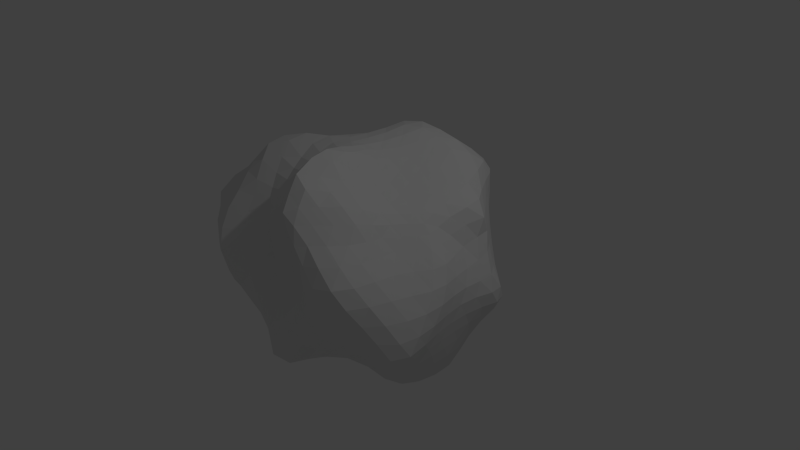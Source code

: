 # Source: asteroid_2.blend  (saved by Blender 2.69.0; exported with 4.5.12 LTS)
import bpy
from mathutils import Matrix  # noqa: F401  (used for matrix-valued properties, if any)

bpy.ops.wm.read_factory_settings(use_empty=True)
scene = bpy.context.scene
scene.name = 'Scene'

# ---- collections
col_collection_1 = bpy.data.collections.new('Collection 1'); scene.collection.children.link(col_collection_1)

# ---- world
world_world = bpy.data.worlds.new('World'); scene.world = world_world
world_world.color = (0.05088, 0.05088, 0.05088)
world_world.use_sun_shadow = False
world_world.sun_shadow_jitter_overblur = 0.0
world_world.cycles.sampling_method = 'MANUAL'
world_world.cycles.sample_map_resolution = 256

# ---- cameras
cam_camera = bpy.data.cameras.new('Camera')
cam_camera.clip_end = 100.0
cam_camera.lens = 35.0
cam_camera.sensor_width = 32.0
cam_camera.sensor_height = 18.0
cam_camera.ortho_scale = 7.314
cam_camera.dof.focus_distance = 0.0
cam_camera.dof.aperture_fstop = 128.0

# ---- lights
light_lamp = bpy.data.lights.new('Lamp', 'POINT')
light_lamp.transmission_factor = 0.0
light_lamp.cutoff_distance = 30.0
light_lamp.energy = 100.0
light_lamp.shadow_buffer_clip_start = 1.001
light_lamp.shadow_soft_size = 0.1
light_lamp.shadow_maximum_resolution = 0.006
light_lamp.use_absolute_resolution = True
light_lamp.cycles.use_multiple_importance_sampling = False

# ---- meshes
me_icosphere = bpy.data.meshes.new('Icosphere')
me_icosphere.from_pydata([(-0.01381, 0.05905, -1.668), (1.293, -0.9107, -0.739), (-0.4901, -1.371, -0.5068), (-1.392, -0.03978, -0.6824), (-0.4271, 1.176, -0.6651), (1.225, 0.8543, -0.7084), (0.4628, -1.562, 0.8721), (-1.387, -1.023, 0.8528), (-1.158, 0.8717, 0.718), (0.5206, 1.614, 0.8687), (1.081, -0.05475, 0.6898), (-0.05212, -0.04684, 1.436), (-0.4533, -1.25, -0.6408), (-0.4064, -1.106, -0.8223), (-0.352, -0.9665, -1.073), (-0.3057, -0.8108, -1.299), (-0.263, -0.595, -1.385), (-0.1859, -0.3577, -1.441), (-0.09397, -0.1321, -1.534), (0.1456, -0.05778, -1.605), (0.3168, -0.1937, -1.519), (0.5063, -0.345, -1.457), (0.693, -0.4749, -1.35), (0.8687, -0.5868, -1.211), (1.018, -0.6915, -1.035), (1.169, -0.8082, -0.8718), (1.071, -0.9547, -0.7166), (0.7797, -1.005, -0.6792), (0.5185, -1.131, -0.6917), (0.3219, -1.336, -0.7716), (0.1642, -1.533, -0.8547), (-0.07758, -1.495, -0.719), (-0.3149, -1.417, -0.5823), (1.262, 0.6801, -0.7434), (1.281, 0.4514, -0.769), (1.297, 0.2083, -0.7865), (1.31, -0.0284, -0.7937), (1.321, -0.2582, -0.7914), (1.335, -0.501, -0.7856), (1.347, -0.7406, -0.781), (0.1675, 0.1755, -1.774), (0.3773, 0.3088, -1.798), (0.5916, 0.4373, -1.734), (0.7814, 0.5421, -1.577), (0.917, 0.6166, -1.339), (1.018, 0.6852, -1.084), (1.123, 0.7726, -0.871), (-1.394, -0.01531, -0.9199), (-1.325, -0.005995, -1.158), (-1.173, -0.007389, -1.335), (-0.9455, -0.0003805, -1.462), (-0.6834, 0.01318, -1.527), (-0.4513, 0.04098, -1.577), (-0.2283, 0.05709, -1.623), (-0.6177, -1.256, -0.5396), (-0.7745, -1.134, -0.6189), (-0.977, -1.003, -0.7336), (-1.229, -0.8728, -0.8528), (-1.412, -0.6913, -0.9125), (-1.462, -0.4613, -0.8506), (-1.427, -0.237, -0.7547), (-0.3798, 1.127, -0.8418), (-0.3334, 1.065, -1.034), (-0.2939, 0.9944, -1.272), (-0.2556, 0.8774, -1.514), (-0.2128, 0.7045, -1.701), (-0.1493, 0.4831, -1.778), (-0.07617, 0.2568, -1.754), (-1.405, 0.1778, -0.7753), (-1.44, 0.4122, -0.8728), (-1.388, 0.6095, -0.9201), (-1.179, 0.8171, -0.9088), (-1.036, 1.084, -0.928), (-0.906, 1.249, -0.8936), (-0.6691, 1.21, -0.7662), (-0.1968, 1.152, -0.6977), (-0.01189, 1.144, -0.7339), (0.1713, 1.14, -0.7472), (0.3969, 1.122, -0.7412), (0.6396, 1.079, -0.7459), (0.8752, 1.023, -0.7562), (1.082, 0.9462, -0.7462), (1.19, -0.1476, 0.5724), (1.33, -0.2552, 0.4073), (1.446, -0.3871, 0.2195), (1.516, -0.5409, 0.01337), (1.546, -0.6915, -0.21), (1.53, -0.8178, -0.4305), (1.425, -0.8866, -0.612), (1.355, 0.8212, -0.5709), (1.466, 0.7476, -0.3963), (1.489, 0.615, -0.1944), (1.434, 0.4492, 0.01294), (1.354, 0.2869, 0.2142), (1.283, 0.1431, 0.4098), (1.19, 0.02595, 0.5746), (0.4023, -1.482, 0.7028), (0.3378, -1.372, 0.5326), (0.2178, -1.301, 0.3301), (0.05177, -1.308, 0.1113), (-0.1318, -1.431, -0.1017), (-0.3086, -1.56, -0.2954), (-0.4236, -1.502, -0.4175), (1.264, -1.032, -0.5941), (1.182, -1.144, -0.4029), (1.088, -1.268, -0.1881), (1.017, -1.422, 0.0404), (0.9484, -1.57, 0.2732), (0.8049, -1.604, 0.4865), (0.6185, -1.574, 0.6815), (-1.668, -1.021, 0.7345), (-1.927, -0.9893, 0.576), (-1.937, -0.8414, 0.3062), (-2.024, -0.7022, 0.01394), (-1.92, -0.5202, -0.2203), (-1.632, -0.3485, -0.3567), (-1.443, -0.1865, -0.5063), (-0.6022, -1.413, -0.3949), (-0.7323, -1.469, -0.2674), (-0.8813, -1.544, -0.1194), (-1.018, -1.533, 0.0699), (-1.196, -1.517, 0.2883), (-1.335, -1.427, 0.5127), (-1.358, -1.208, 0.6841), (-1.185, 1.034, 0.6126), (-1.154, 1.178, 0.4473), (-1.067, 1.283, 0.2307), (-0.9868, 1.375, -0.008971), (-0.9303, 1.455, -0.236), (-0.7854, 1.369, -0.403), (-0.6171, 1.261, -0.5437), (-1.381, 0.06527, -0.5056), (-1.402, 0.1841, -0.3365), (-1.431, 0.311, -0.1677), (-1.441, 0.4363, 0.009117), (-1.389, 0.5522, 0.1895), (-1.319, 0.6678, 0.3774), (-1.241, 0.7811, 0.5616), (0.6063, 1.526, 0.6773), (0.7126, 1.399, 0.4469), (0.8345, 1.297, 0.2376), (0.9511, 1.214, 0.04711), (1.083, 1.136, -0.1724), (1.204, 1.08, -0.3999), (1.243, 0.985, -0.5778), (-0.3111, 1.217, -0.507), (-0.19, 1.296, -0.3488), (-0.07074, 1.388, -0.1766), (0.04636, 1.473, 0.02278), (0.1699, 1.547, 0.2471), (0.2986, 1.615, 0.4769), (0.4226, 1.649, 0.6949), (1.009, -0.1924, 0.7117), (0.9178, -0.3902, 0.734), (0.8704, -0.628, 0.7758), (0.8863, -0.8703, 0.8204), (0.8569, -1.109, 0.8551), (0.7474, -1.325, 0.883), (0.6073, -1.484, 0.8916), (0.2877, -1.505, 0.9512), (0.1148, -1.329, 0.9973), (-0.1014, -1.191, 1.008), (-0.3357, -1.12, 0.9741), (-0.5876, -1.108, 0.929), (-0.8645, -1.164, 0.9113), (-1.163, -1.184, 0.9059), (-1.541, -0.8519, 0.9372), (-1.618, -0.6245, 0.9808), (-1.603, -0.3517, 0.9739), (-1.473, -0.08959, 0.8964), (-1.301, 0.1442, 0.7954), (-1.195, 0.3848, 0.7333), (-1.156, 0.6373, 0.7101), (-1.085, 1.062, 0.8152), (-0.9559, 1.259, 0.9114), (-0.7496, 1.388, 0.9623), (-0.4776, 1.431, 0.9533), (-0.1821, 1.455, 0.9182), (0.09868, 1.51, 0.8914), (0.341, 1.595, 0.8886), (0.6531, 1.462, 0.8982), (0.7865, 1.226, 0.8955), (0.9281, 0.9926, 0.8821), (1.073, 0.7905, 0.8764), (1.087, 0.5592, 0.8474), (1.052, 0.3068, 0.7911), (1.055, 0.09695, 0.7331), (-0.005073, -0.2319, 1.474), (0.06133, -0.4613, 1.557), (0.1288, -0.6954, 1.536), (0.2058, -0.9554, 1.435), (0.3105, -1.245, 1.403), (0.359, -1.39, 1.24), (0.4118, -1.508, 1.072), (0.9684, -0.04422, 0.8014), (0.8446, -0.03955, 0.8897), (0.7005, -0.03583, 0.9506), (0.5406, -0.03242, 1.023), (0.3724, -0.02963, 1.123), (0.2084, -0.03069, 1.245), (0.06179, -0.03778, 1.363), (-0.1377, -0.1706, 1.494), (-0.2523, -0.3195, 1.494), (-0.4079, -0.463, 1.422), (-0.6303, -0.5794, 1.326), (-0.8889, -0.6904, 1.29), (-1.117, -0.8269, 1.225), (-1.28, -0.9483, 1.056), (-0.1548, 0.06485, 1.449), (-0.2996, 0.2066, 1.453), (-0.468, 0.3554, 1.434), (-0.6351, 0.4941, 1.359), (-0.7803, 0.6089, 1.21), (-0.9103, 0.7029, 1.024), (-1.044, 0.7951, 0.8557), (-0.01937, 0.1471, 1.388), (0.03694, 0.3945, 1.369), (0.1137, 0.668, 1.387), (0.2123, 0.9423, 1.408), (0.3286, 1.173, 1.344), (0.4219, 1.35, 1.196), (0.4895, 1.511, 1.033), (-0.2574, -1.281, -0.7446), (-0.1949, -1.129, -0.9674), (-0.01607, -1.339, -0.9135), (-0.1451, -0.9656, -1.178), (0.0151, -1.119, -1.053), (0.1729, -1.257, -0.9259), (-0.1023, -0.7432, -1.263), (0.05527, -0.8774, -1.138), (0.2105, -0.9893, -0.9994), (0.363, -1.072, -0.8452), (-0.03018, -0.4957, -1.33), (0.1321, -0.6274, -1.216), (0.2954, -0.7444, -1.103), (0.4539, -0.8405, -0.9658), (0.6083, -0.9227, -0.8164), (0.06076, -0.262, -1.434), (0.2285, -0.3988, -1.339), (0.4037, -0.5313, -1.255), (0.5768, -0.6446, -1.143), (0.7358, -0.7446, -0.9975), (0.8923, -0.8452, -0.8448), (1.169, 0.5747, -0.9502), (1.204, 0.3476, -0.9958), (1.081, 0.4912, -1.19), (1.227, 0.1055, -1.012), (1.118, 0.2571, -1.236), (0.9744, 0.411, -1.438), (1.238, -0.1381, -1.007), (1.129, -0.006888, -1.234), (0.9845, 0.147, -1.448), (0.8079, 0.3022, -1.628), (1.241, -0.3794, -0.9939), (1.124, -0.2671, -1.21), (0.9731, -0.1412, -1.414), (0.7892, 0.01353, -1.587), (0.5917, 0.1711, -1.718), (1.235, -0.6182, -0.9657), (1.096, -0.5004, -1.156), (0.9407, -0.3907, -1.341), (0.758, -0.2638, -1.501), (0.5605, -0.1086, -1.621), (0.3612, 0.04619, -1.703), (-1.365, -0.2325, -1.002), (-1.295, -0.2382, -1.279), (-1.348, -0.4704, -1.095), (-1.098, -0.2405, -1.461), (-1.186, -0.481, -1.319), (-1.219, -0.693, -1.079), (-0.8434, -0.2328, -1.571), (-0.9576, -0.479, -1.491), (-0.9916, -0.6846, -1.224), (-0.9966, -0.8617, -0.9591), (-0.5717, -0.2023, -1.57), (-0.6835, -0.4593, -1.57), (-0.7517, -0.6733, -1.373), (-0.7762, -0.838, -1.06), (-0.7815, -0.9893, -0.8117), (-0.3248, -0.1637, -1.538), (-0.4207, -0.4133, -1.501), (-0.4885, -0.6474, -1.447), (-0.5336, -0.8228, -1.193), (-0.5681, -0.9653, -0.9031), (-0.5984, -1.119, -0.6951), (-0.6174, 1.121, -0.9424), (-0.5416, 0.9845, -1.111), (-0.8199, 1.048, -1.02), (-0.4828, 0.8394, -1.32), (-0.7337, 0.8493, -1.168), (-0.9441, 0.8456, -1.028), (-0.4341, 0.6743, -1.532), (-0.644, 0.6415, -1.303), (-0.8688, 0.6317, -1.153), (-1.112, 0.6075, -1.022), (-0.3821, 0.4847, -1.671), (-0.5768, 0.4518, -1.454), (-0.8082, 0.4291, -1.288), (-1.039, 0.405, -1.146), (-1.296, 0.4084, -1.037), (-0.3057, 0.2671, -1.665), (-0.5181, 0.2521, -1.544), (-0.7452, 0.226, -1.416), (-1.003, 0.2102, -1.31), (-1.211, 0.2019, -1.164), (-1.391, 0.2103, -1.018), (0.9431, 0.8514, -0.9235), (0.821, 0.7677, -1.151), (0.7144, 0.897, -0.9232), (0.7013, 0.7212, -1.425), (0.5833, 0.8458, -1.188), (0.4623, 0.9436, -0.9183), (0.528, 0.6521, -1.638), (0.435, 0.8386, -1.48), (0.3185, 0.9735, -1.24), (0.2176, 1.05, -0.9676), (0.3277, 0.5523, -1.779), (0.2433, 0.7732, -1.667), (0.1478, 0.9737, -1.514), (0.05658, 1.078, -1.246), (0.006622, 1.104, -0.9744), (0.1166, 0.4102, -1.822), (0.04545, 0.6564, -1.785), (-0.02945, 0.8901, -1.676), (-0.09371, 1.035, -1.445), (-0.1342, 1.075, -1.147), (-0.1644, 1.113, -0.9079), (1.352, -0.06458, 0.4137), (1.46, -0.1645, 0.2253), (1.407, 0.05505, 0.2223), (1.522, -0.2912, 0.02873), (1.477, -0.04734, 0.03585), (1.439, 0.1987, 0.02839), (1.534, -0.4335, -0.1869), (1.487, -0.171, -0.1681), (1.456, 0.08479, -0.1598), (1.46, 0.35, -0.1679), (1.505, -0.5585, -0.403), (1.456, -0.2952, -0.3842), (1.429, -0.04207, -0.3709), (1.423, 0.2145, -0.3633), (1.442, 0.4857, -0.3706), (1.437, -0.6543, -0.6006), (1.403, -0.3997, -0.5898), (1.38, -0.1565, -0.5857), (1.368, 0.08265, -0.5774), (1.365, 0.3349, -0.5694), (1.371, 0.5927, -0.5679), (0.5624, -1.567, 0.5), (0.4734, -1.486, 0.3151), (0.7076, -1.608, 0.2798), (0.3413, -1.454, 0.08967), (0.5682, -1.557, 0.05928), (0.7853, -1.533, 0.04512), (0.1707, -1.544, -0.1697), (0.4234, -1.606, -0.2056), (0.6013, -1.495, -0.1916), (0.8305, -1.375, -0.1803), (-0.02117, -1.631, -0.3898), (0.27, -1.741, -0.4969), (0.4457, -1.543, -0.4478), (0.6387, -1.345, -0.3906), (0.8981, -1.223, -0.3775), (-0.1922, -1.566, -0.5076), (0.08828, -1.707, -0.6785), (0.3145, -1.612, -0.6967), (0.4716, -1.355, -0.5925), (0.6998, -1.176, -0.5409), (0.9841, -1.088, -0.5524), (-1.637, -1.186, 0.5344), (-1.78, -1.072, 0.2971), (-1.472, -1.312, 0.2849), (-1.913, -0.9666, 0.01711), (-1.593, -1.147, 0.02061), (-1.255, -1.359, 0.05328), (-2.004, -0.8246, -0.2712), (-1.837, -1.089, -0.2803), (-1.407, -1.222, -0.2102), (-1.082, -1.39, -0.1391), (-1.778, -0.6036, -0.4544), (-1.797, -0.8886, -0.5425), (-1.512, -1.069, -0.4934), (-1.137, -1.185, -0.3649), (-0.8827, -1.354, -0.3035), (-1.577, -0.4207, -0.6071), (-1.661, -0.6799, -0.7254), (-1.513, -0.8991, -0.736), (-1.182, -1.006, -0.6109), (-0.9132, -1.155, -0.5124), (-0.7371, -1.297, -0.4358), (-1.243, 0.9193, 0.4056), (-1.188, 1.037, 0.2115), (-1.29, 0.7863, 0.192), (-1.119, 1.151, -0.02139), (-1.247, 0.9044, -0.02634), (-1.36, 0.6758, -0.0183), (-1.088, 1.311, -0.2639), (-1.224, 1.05, -0.2684), (-1.381, 0.8156, -0.2641), (-1.434, 0.5791, -0.2219), (-0.9824, 1.345, -0.4679), (-1.137, 1.158, -0.4962), (-1.292, 0.9068, -0.4948), (-1.425, 0.6862, -0.4808), (-1.427, 0.4542, -0.4123), (-0.8519, 1.298, -0.6395), (-1.038, 1.248, -0.7188), (-1.142, 0.975, -0.6989), (-1.332, 0.7441, -0.7034), (-1.465, 0.5642, -0.6934), (-1.399, 0.3162, -0.5878), (0.5198, 1.559, 0.4731), (0.6471, 1.472, 0.2467), (0.4066, 1.56, 0.2568), (0.7697, 1.388, 0.02646), (0.5433, 1.52, 0.02006), (0.2759, 1.534, 0.02701), (0.881, 1.323, -0.1856), (0.6763, 1.474, -0.2157), (0.4048, 1.515, -0.2141), (0.1481, 1.452, -0.1871), (0.9913, 1.231, -0.4063), (0.7772, 1.409, -0.4288), (0.5193, 1.443, -0.4255), (0.2519, 1.394, -0.396), (0.03248, 1.325, -0.3666), (1.054, 1.1, -0.593), (0.8363, 1.222, -0.6068), (0.5921, 1.304, -0.603), (0.3352, 1.283, -0.5788), (0.1105, 1.244, -0.5574), (-0.08169, 1.217, -0.5315), (0.822, -1.515, 0.7096), (1.031, -1.521, 0.5096), (0.9718, -1.334, 0.704), (1.148, -1.422, 0.2751), (1.141, -1.289, 0.4995), (1.017, -1.069, 0.6733), (1.227, -1.271, 0.03013), (1.255, -1.177, 0.262), (1.16, -0.9972, 0.4717), (0.9921, -0.7961, 0.6378), (1.329, -1.142, -0.2122), (1.371, -1.051, 0.01504), (1.308, -0.8952, 0.2415), (1.159, -0.7119, 0.4408), (1.005, -0.5429, 0.6028), (1.429, -1.034, -0.4382), (1.49, -0.9422, -0.2249), (1.463, -0.7956, 0.007917), (1.365, -0.626, 0.2234), (1.229, -0.4642, 0.4172), (1.093, -0.3229, 0.5825), (-1.123, -1.378, 0.7401), (-1.064, -1.533, 0.5397), (-0.8313, -1.289, 0.756), (-0.9732, -1.642, 0.3108), (-0.7888, -1.418, 0.5598), (-0.5508, -1.173, 0.7728), (-0.8371, -1.636, 0.07506), (-0.7037, -1.49, 0.3218), (-0.4878, -1.223, 0.5572), (-0.2782, -1.147, 0.7966), (-0.692, -1.58, -0.1167), (-0.5766, -1.508, 0.08904), (-0.3824, -1.264, 0.3241), (-0.1934, -1.162, 0.5549), (-0.01277, -1.199, 0.7955), (-0.5537, -1.539, -0.2772), (-0.4465, -1.534, -0.1089), (-0.2624, -1.326, 0.1161), (-0.07274, -1.207, 0.3296), (0.1016, -1.221, 0.5512), (0.2212, -1.33, 0.7677), (-1.272, 0.525, 0.5542), (-1.38, 0.411, 0.3849), (-1.338, 0.2641, 0.5841), (-1.467, 0.286, 0.2086), (-1.479, 0.139, 0.4177), (-1.479, 0.01317, 0.6523), (-1.505, 0.1591, 0.03297), (-1.586, 0.01167, 0.2315), (-1.631, -0.1214, 0.473), (-1.658, -0.2369, 0.7382), (-1.493, 0.03155, -0.1438), (-1.644, -0.1163, 0.03311), (-1.769, -0.2549, 0.2609), (-1.866, -0.4072, 0.5635), (-1.807, -0.5317, 0.8009), (-1.465, -0.08604, -0.3189), (-1.68, -0.2437, -0.1632), (-1.904, -0.3943, 0.01486), (-1.935, -0.5592, 0.2972), (-1.993, -0.7268, 0.6033), (-1.816, -0.8128, 0.7977), (0.2054, 1.617, 0.6921), (0.06749, 1.589, 0.4708), (-0.05461, 1.535, 0.6884), (-0.06822, 1.522, 0.2378), (-0.2064, 1.53, 0.4696), (-0.3514, 1.496, 0.7124), (-0.1992, 1.452, 0.01133), (-0.354, 1.495, 0.2414), (-0.5127, 1.514, 0.4919), (-0.6569, 1.498, 0.7474), (-0.3362, 1.372, -0.1882), (-0.4944, 1.435, 0.01541), (-0.6589, 1.501, 0.2563), (-0.8075, 1.513, 0.5134), (-0.9224, 1.448, 0.7502), (-0.4867, 1.3, -0.3654), (-0.6458, 1.384, -0.1989), (-0.783, 1.448, 0.01139), (-0.9125, 1.465, 0.2542), (-1.026, 1.402, 0.4969), (-1.09, 1.267, 0.6914), (1.13, 0.2317, 0.6016), (1.216, 0.3703, 0.4302), (1.148, 0.4789, 0.6604), (1.331, 0.5211, 0.2269), (1.22, 0.6128, 0.4722), (1.212, 0.7335, 0.6944), (1.416, 0.6745, 0.00372), (1.291, 0.7275, 0.2535), (1.198, 0.8157, 0.4809), (1.081, 0.8984, 0.6688), (1.445, 0.8264, -0.2188), (1.298, 0.8412, 0.02088), (1.164, 0.9014, 0.2609), (1.042, 0.9937, 0.4569), (0.9131, 1.101, 0.6654), (1.386, 0.941, -0.4161), (1.282, 0.9681, -0.2), (1.131, 1.014, 0.04424), (0.9964, 1.104, 0.2539), (0.8784, 1.208, 0.4471), (0.7521, 1.315, 0.6649), (0.131, -0.2496, 1.36), (0.2085, -0.4769, 1.347), (0.2872, -0.2558, 1.207), (0.3126, -0.7113, 1.321), (0.3832, -0.4921, 1.187), (0.4541, -0.2586, 1.08), (0.4281, -0.9913, 1.327), (0.5202, -0.7437, 1.234), (0.5525, -0.4961, 1.075), (0.6139, -0.2522, 0.9836), (0.4834, -1.203, 1.227), (0.6088, -0.9764, 1.2), (0.68, -0.7345, 1.107), (0.6941, -0.4755, 0.9667), (0.7556, -0.2368, 0.9057), (0.538, -1.349, 1.066), (0.667, -1.156, 1.049), (0.7827, -0.9351, 1.024), (0.7867, -0.693, 0.9382), (0.8052, -0.44, 0.8575), (0.8792, -0.2165, 0.8219), (-0.08119, -0.408, 1.568), (-0.1793, -0.5671, 1.497), (-0.02673, -0.6542, 1.621), (-0.3289, -0.6838, 1.388), (-0.126, -0.7987, 1.488), (0.01085, -0.9065, 1.595), (-0.5509, -0.7611, 1.258), (-0.2602, -0.8846, 1.353), (-0.08329, -1.023, 1.453), (0.08403, -1.188, 1.501), (-0.7736, -0.8644, 1.162), (-0.4572, -0.9392, 1.191), (-0.201, -1.051, 1.281), (-0.02401, -1.206, 1.346), (0.1652, -1.369, 1.337), (-0.9827, -1.023, 1.061), (-0.6623, -1.016, 1.047), (-0.3881, -1.057, 1.099), (-0.1508, -1.15, 1.168), (0.04472, -1.308, 1.184), (0.2334, -1.515, 1.178), (-0.2966, -0.06062, 1.473), (-0.4865, 0.07258, 1.453), (-0.4708, -0.2015, 1.459), (-0.676, 0.2099, 1.399), (-0.7136, -0.06698, 1.447), (-0.6983, -0.3448, 1.422), (-0.8282, 0.3339, 1.265), (-0.9108, 0.06746, 1.357), (-0.9956, -0.2085, 1.447), (-0.9975, -0.4901, 1.421), (-0.9429, 0.4373, 1.068), (-1.031, 0.1837, 1.153), (-1.162, -0.0705, 1.277), (-1.27, -0.36, 1.383), (-1.243, -0.6284, 1.354), (-1.048, 0.5311, 0.8743), (-1.118, 0.2837, 0.9285), (-1.246, 0.04384, 1.024), (-1.415, -0.2097, 1.154), (-1.446, -0.4913, 1.183), (-1.394, -0.7434, 1.143), (-0.1306, 0.3185, 1.427), (-0.08109, 0.5991, 1.443), (-0.2737, 0.4909, 1.455), (-0.01435, 0.8921, 1.488), (-0.2358, 0.7954, 1.495), (-0.4422, 0.6542, 1.439), (0.07062, 1.13, 1.424), (-0.188, 1.068, 1.482), (-0.4254, 0.9595, 1.458), (-0.6162, 0.7923, 1.347), (0.1711, 1.311, 1.264), (-0.1053, 1.257, 1.321), (-0.3789, 1.192, 1.351), (-0.6117, 1.079, 1.309), (-0.7788, 0.8997, 1.179), (0.2617, 1.454, 1.069), (-0.005091, 1.396, 1.108), (-0.2922, 1.349, 1.148), (-0.5658, 1.292, 1.163), (-0.7871, 1.177, 1.112), (-0.9391, 0.9936, 0.9934), (0.1298, 0.1854, 1.299), (0.2957, 0.1991, 1.191), (0.213, 0.432, 1.28), (0.4704, 0.1941, 1.089), (0.3987, 0.4358, 1.178), (0.3162, 0.6928, 1.291), (0.6423, 0.1765, 1.006), (0.5831, 0.4121, 1.081), (0.5224, 0.6768, 1.183), (0.4496, 0.9587, 1.305), (0.8036, 0.1528, 0.9413), (0.7588, 0.3751, 0.996), (0.7078, 0.6244, 1.063), (0.6488, 0.9014, 1.149), (0.5603, 1.167, 1.223), (0.9482, 0.1277, 0.867), (0.9246, 0.3411, 0.9134), (0.9051, 0.5837, 0.9627), (0.8471, 0.8339, 1.011), (0.7617, 1.104, 1.073), (0.6372, 1.346, 1.088)], [], [(0, 19, 18), (1, 25, 39), (0, 18, 53), (0, 53, 67), (0, 67, 40), (1, 39, 88), (2, 32, 102), (3, 60, 116), (4, 74, 130), (5, 81, 144), (1, 88, 103), (2, 102, 117), (3, 116, 131), (4, 130, 145), (5, 144, 89), (6, 158, 193), (7, 165, 207), (8, 172, 214), (9, 179, 221), (10, 186, 194), (12, 32, 2), (13, 222, 12), (14, 223, 13), (15, 225, 14), (16, 228, 15), (17, 232, 16), (18, 237, 17), (12, 222, 32), (222, 31, 32), (13, 223, 222), (223, 224, 222), (222, 224, 31), (224, 30, 31), (14, 225, 223), (225, 226, 223), (223, 226, 224), (226, 227, 224), (224, 227, 30), (227, 29, 30), (15, 228, 225), (228, 229, 225), (225, 229, 226), (229, 230, 226), (226, 230, 227), (230, 231, 227), (227, 231, 29), (231, 28, 29), (16, 232, 228), (232, 233, 228), (228, 233, 229), (233, 234, 229), (229, 234, 230), (234, 235, 230), (230, 235, 231), (235, 236, 231), (231, 236, 28), (236, 27, 28), (17, 237, 232), (237, 238, 232), (232, 238, 233), (238, 239, 233), (233, 239, 234), (239, 240, 234), (234, 240, 235), (240, 241, 235), (235, 241, 236), (241, 242, 236), (236, 242, 27), (242, 26, 27), (18, 19, 237), (19, 20, 237), (237, 20, 238), (20, 21, 238), (238, 21, 239), (21, 22, 239), (239, 22, 240), (22, 23, 240), (240, 23, 241), (23, 24, 241), (241, 24, 242), (24, 25, 242), (242, 25, 26), (25, 1, 26), (33, 46, 5), (34, 243, 33), (35, 244, 34), (36, 246, 35), (37, 249, 36), (38, 253, 37), (39, 258, 38), (33, 243, 46), (243, 45, 46), (34, 244, 243), (244, 245, 243), (243, 245, 45), (245, 44, 45), (35, 246, 244), (246, 247, 244), (244, 247, 245), (247, 248, 245), (245, 248, 44), (248, 43, 44), (36, 249, 246), (249, 250, 246), (246, 250, 247), (250, 251, 247), (247, 251, 248), (251, 252, 248), (248, 252, 43), (252, 42, 43), (37, 253, 249), (253, 254, 249), (249, 254, 250), (254, 255, 250), (250, 255, 251), (255, 256, 251), (251, 256, 252), (256, 257, 252), (252, 257, 42), (257, 41, 42), (38, 258, 253), (258, 259, 253), (253, 259, 254), (259, 260, 254), (254, 260, 255), (260, 261, 255), (255, 261, 256), (261, 262, 256), (256, 262, 257), (262, 263, 257), (257, 263, 41), (263, 40, 41), (39, 25, 258), (25, 24, 258), (258, 24, 259), (24, 23, 259), (259, 23, 260), (23, 22, 260), (260, 22, 261), (22, 21, 261), (261, 21, 262), (21, 20, 262), (262, 20, 263), (20, 19, 263), (263, 19, 40), (19, 0, 40), (47, 60, 3), (48, 264, 47), (49, 265, 48), (50, 267, 49), (51, 270, 50), (52, 274, 51), (53, 279, 52), (47, 264, 60), (264, 59, 60), (48, 265, 264), (265, 266, 264), (264, 266, 59), (266, 58, 59), (49, 267, 265), (267, 268, 265), (265, 268, 266), (268, 269, 266), (266, 269, 58), (269, 57, 58), (50, 270, 267), (270, 271, 267), (267, 271, 268), (271, 272, 268), (268, 272, 269), (272, 273, 269), (269, 273, 57), (273, 56, 57), (51, 274, 270), (274, 275, 270), (270, 275, 271), (275, 276, 271), (271, 276, 272), (276, 277, 272), (272, 277, 273), (277, 278, 273), (273, 278, 56), (278, 55, 56), (52, 279, 274), (279, 280, 274), (274, 280, 275), (280, 281, 275), (275, 281, 276), (281, 282, 276), (276, 282, 277), (282, 283, 277), (277, 283, 278), (283, 284, 278), (278, 284, 55), (284, 54, 55), (53, 18, 279), (18, 17, 279), (279, 17, 280), (17, 16, 280), (280, 16, 281), (16, 15, 281), (281, 15, 282), (15, 14, 282), (282, 14, 283), (14, 13, 283), (283, 13, 284), (13, 12, 284), (284, 12, 54), (12, 2, 54), (61, 74, 4), (62, 285, 61), (63, 286, 62), (64, 288, 63), (65, 291, 64), (66, 295, 65), (67, 300, 66), (61, 285, 74), (285, 73, 74), (62, 286, 285), (286, 287, 285), (285, 287, 73), (287, 72, 73), (63, 288, 286), (288, 289, 286), (286, 289, 287), (289, 290, 287), (287, 290, 72), (290, 71, 72), (64, 291, 288), (291, 292, 288), (288, 292, 289), (292, 293, 289), (289, 293, 290), (293, 294, 290), (290, 294, 71), (294, 70, 71), (65, 295, 291), (295, 296, 291), (291, 296, 292), (296, 297, 292), (292, 297, 293), (297, 298, 293), (293, 298, 294), (298, 299, 294), (294, 299, 70), (299, 69, 70), (66, 300, 295), (300, 301, 295), (295, 301, 296), (301, 302, 296), (296, 302, 297), (302, 303, 297), (297, 303, 298), (303, 304, 298), (298, 304, 299), (304, 305, 299), (299, 305, 69), (305, 68, 69), (67, 53, 300), (53, 52, 300), (300, 52, 301), (52, 51, 301), (301, 51, 302), (51, 50, 302), (302, 50, 303), (50, 49, 303), (303, 49, 304), (49, 48, 304), (304, 48, 305), (48, 47, 305), (305, 47, 68), (47, 3, 68), (46, 81, 5), (45, 306, 46), (44, 307, 45), (43, 309, 44), (42, 312, 43), (41, 316, 42), (40, 321, 41), (46, 306, 81), (306, 80, 81), (45, 307, 306), (307, 308, 306), (306, 308, 80), (308, 79, 80), (44, 309, 307), (309, 310, 307), (307, 310, 308), (310, 311, 308), (308, 311, 79), (311, 78, 79), (43, 312, 309), (312, 313, 309), (309, 313, 310), (313, 314, 310), (310, 314, 311), (314, 315, 311), (311, 315, 78), (315, 77, 78), (42, 316, 312), (316, 317, 312), (312, 317, 313), (317, 318, 313), (313, 318, 314), (318, 319, 314), (314, 319, 315), (319, 320, 315), (315, 320, 77), (320, 76, 77), (41, 321, 316), (321, 322, 316), (316, 322, 317), (322, 323, 317), (317, 323, 318), (323, 324, 318), (318, 324, 319), (324, 325, 319), (319, 325, 320), (325, 326, 320), (320, 326, 76), (326, 75, 76), (40, 67, 321), (67, 66, 321), (321, 66, 322), (66, 65, 322), (322, 65, 323), (65, 64, 323), (323, 64, 324), (64, 63, 324), (324, 63, 325), (63, 62, 325), (325, 62, 326), (62, 61, 326), (326, 61, 75), (61, 4, 75), (82, 95, 10), (83, 327, 82), (84, 328, 83), (85, 330, 84), (86, 333, 85), (87, 337, 86), (88, 342, 87), (82, 327, 95), (327, 94, 95), (83, 328, 327), (328, 329, 327), (327, 329, 94), (329, 93, 94), (84, 330, 328), (330, 331, 328), (328, 331, 329), (331, 332, 329), (329, 332, 93), (332, 92, 93), (85, 333, 330), (333, 334, 330), (330, 334, 331), (334, 335, 331), (331, 335, 332), (335, 336, 332), (332, 336, 92), (336, 91, 92), (86, 337, 333), (337, 338, 333), (333, 338, 334), (338, 339, 334), (334, 339, 335), (339, 340, 335), (335, 340, 336), (340, 341, 336), (336, 341, 91), (341, 90, 91), (87, 342, 337), (342, 343, 337), (337, 343, 338), (343, 344, 338), (338, 344, 339), (344, 345, 339), (339, 345, 340), (345, 346, 340), (340, 346, 341), (346, 347, 341), (341, 347, 90), (347, 89, 90), (88, 39, 342), (39, 38, 342), (342, 38, 343), (38, 37, 343), (343, 37, 344), (37, 36, 344), (344, 36, 345), (36, 35, 345), (345, 35, 346), (35, 34, 346), (346, 34, 347), (34, 33, 347), (347, 33, 89), (33, 5, 89), (96, 109, 6), (97, 348, 96), (98, 349, 97), (99, 351, 98), (100, 354, 99), (101, 358, 100), (102, 363, 101), (96, 348, 109), (348, 108, 109), (97, 349, 348), (349, 350, 348), (348, 350, 108), (350, 107, 108), (98, 351, 349), (351, 352, 349), (349, 352, 350), (352, 353, 350), (350, 353, 107), (353, 106, 107), (99, 354, 351), (354, 355, 351), (351, 355, 352), (355, 356, 352), (352, 356, 353), (356, 357, 353), (353, 357, 106), (357, 105, 106), (100, 358, 354), (358, 359, 354), (354, 359, 355), (359, 360, 355), (355, 360, 356), (360, 361, 356), (356, 361, 357), (361, 362, 357), (357, 362, 105), (362, 104, 105), (101, 363, 358), (363, 364, 358), (358, 364, 359), (364, 365, 359), (359, 365, 360), (365, 366, 360), (360, 366, 361), (366, 367, 361), (361, 367, 362), (367, 368, 362), (362, 368, 104), (368, 103, 104), (102, 32, 363), (32, 31, 363), (363, 31, 364), (31, 30, 364), (364, 30, 365), (30, 29, 365), (365, 29, 366), (29, 28, 366), (366, 28, 367), (28, 27, 367), (367, 27, 368), (27, 26, 368), (368, 26, 103), (26, 1, 103), (110, 123, 7), (111, 369, 110), (112, 370, 111), (113, 372, 112), (114, 375, 113), (115, 379, 114), (116, 384, 115), (110, 369, 123), (369, 122, 123), (111, 370, 369), (370, 371, 369), (369, 371, 122), (371, 121, 122), (112, 372, 370), (372, 373, 370), (370, 373, 371), (373, 374, 371), (371, 374, 121), (374, 120, 121), (113, 375, 372), (375, 376, 372), (372, 376, 373), (376, 377, 373), (373, 377, 374), (377, 378, 374), (374, 378, 120), (378, 119, 120), (114, 379, 375), (379, 380, 375), (375, 380, 376), (380, 381, 376), (376, 381, 377), (381, 382, 377), (377, 382, 378), (382, 383, 378), (378, 383, 119), (383, 118, 119), (115, 384, 379), (384, 385, 379), (379, 385, 380), (385, 386, 380), (380, 386, 381), (386, 387, 381), (381, 387, 382), (387, 388, 382), (382, 388, 383), (388, 389, 383), (383, 389, 118), (389, 117, 118), (116, 60, 384), (60, 59, 384), (384, 59, 385), (59, 58, 385), (385, 58, 386), (58, 57, 386), (386, 57, 387), (57, 56, 387), (387, 56, 388), (56, 55, 388), (388, 55, 389), (55, 54, 389), (389, 54, 117), (54, 2, 117), (124, 137, 8), (125, 390, 124), (126, 391, 125), (127, 393, 126), (128, 396, 127), (129, 400, 128), (130, 405, 129), (124, 390, 137), (390, 136, 137), (125, 391, 390), (391, 392, 390), (390, 392, 136), (392, 135, 136), (126, 393, 391), (393, 394, 391), (391, 394, 392), (394, 395, 392), (392, 395, 135), (395, 134, 135), (127, 396, 393), (396, 397, 393), (393, 397, 394), (397, 398, 394), (394, 398, 395), (398, 399, 395), (395, 399, 134), (399, 133, 134), (128, 400, 396), (400, 401, 396), (396, 401, 397), (401, 402, 397), (397, 402, 398), (402, 403, 398), (398, 403, 399), (403, 404, 399), (399, 404, 133), (404, 132, 133), (129, 405, 400), (405, 406, 400), (400, 406, 401), (406, 407, 401), (401, 407, 402), (407, 408, 402), (402, 408, 403), (408, 409, 403), (403, 409, 404), (409, 410, 404), (404, 410, 132), (410, 131, 132), (130, 74, 405), (74, 73, 405), (405, 73, 406), (73, 72, 406), (406, 72, 407), (72, 71, 407), (407, 71, 408), (71, 70, 408), (408, 70, 409), (70, 69, 409), (409, 69, 410), (69, 68, 410), (410, 68, 131), (68, 3, 131), (138, 151, 9), (139, 411, 138), (140, 412, 139), (141, 414, 140), (142, 417, 141), (143, 421, 142), (144, 426, 143), (138, 411, 151), (411, 150, 151), (139, 412, 411), (412, 413, 411), (411, 413, 150), (413, 149, 150), (140, 414, 412), (414, 415, 412), (412, 415, 413), (415, 416, 413), (413, 416, 149), (416, 148, 149), (141, 417, 414), (417, 418, 414), (414, 418, 415), (418, 419, 415), (415, 419, 416), (419, 420, 416), (416, 420, 148), (420, 147, 148), (142, 421, 417), (421, 422, 417), (417, 422, 418), (422, 423, 418), (418, 423, 419), (423, 424, 419), (419, 424, 420), (424, 425, 420), (420, 425, 147), (425, 146, 147), (143, 426, 421), (426, 427, 421), (421, 427, 422), (427, 428, 422), (422, 428, 423), (428, 429, 423), (423, 429, 424), (429, 430, 424), (424, 430, 425), (430, 431, 425), (425, 431, 146), (431, 145, 146), (144, 81, 426), (81, 80, 426), (426, 80, 427), (80, 79, 427), (427, 79, 428), (79, 78, 428), (428, 78, 429), (78, 77, 429), (429, 77, 430), (77, 76, 430), (430, 76, 431), (76, 75, 431), (431, 75, 145), (75, 4, 145), (109, 158, 6), (108, 432, 109), (107, 433, 108), (106, 435, 107), (105, 438, 106), (104, 442, 105), (103, 447, 104), (109, 432, 158), (432, 157, 158), (108, 433, 432), (433, 434, 432), (432, 434, 157), (434, 156, 157), (107, 435, 433), (435, 436, 433), (433, 436, 434), (436, 437, 434), (434, 437, 156), (437, 155, 156), (106, 438, 435), (438, 439, 435), (435, 439, 436), (439, 440, 436), (436, 440, 437), (440, 441, 437), (437, 441, 155), (441, 154, 155), (105, 442, 438), (442, 443, 438), (438, 443, 439), (443, 444, 439), (439, 444, 440), (444, 445, 440), (440, 445, 441), (445, 446, 441), (441, 446, 154), (446, 153, 154), (104, 447, 442), (447, 448, 442), (442, 448, 443), (448, 449, 443), (443, 449, 444), (449, 450, 444), (444, 450, 445), (450, 451, 445), (445, 451, 446), (451, 452, 446), (446, 452, 153), (452, 152, 153), (103, 88, 447), (88, 87, 447), (447, 87, 448), (87, 86, 448), (448, 86, 449), (86, 85, 449), (449, 85, 450), (85, 84, 450), (450, 84, 451), (84, 83, 451), (451, 83, 452), (83, 82, 452), (452, 82, 152), (82, 10, 152), (123, 165, 7), (122, 453, 123), (121, 454, 122), (120, 456, 121), (119, 459, 120), (118, 463, 119), (117, 468, 118), (123, 453, 165), (453, 164, 165), (122, 454, 453), (454, 455, 453), (453, 455, 164), (455, 163, 164), (121, 456, 454), (456, 457, 454), (454, 457, 455), (457, 458, 455), (455, 458, 163), (458, 162, 163), (120, 459, 456), (459, 460, 456), (456, 460, 457), (460, 461, 457), (457, 461, 458), (461, 462, 458), (458, 462, 162), (462, 161, 162), (119, 463, 459), (463, 464, 459), (459, 464, 460), (464, 465, 460), (460, 465, 461), (465, 466, 461), (461, 466, 462), (466, 467, 462), (462, 467, 161), (467, 160, 161), (118, 468, 463), (468, 469, 463), (463, 469, 464), (469, 470, 464), (464, 470, 465), (470, 471, 465), (465, 471, 466), (471, 472, 466), (466, 472, 467), (472, 473, 467), (467, 473, 160), (473, 159, 160), (117, 102, 468), (102, 101, 468), (468, 101, 469), (101, 100, 469), (469, 100, 470), (100, 99, 470), (470, 99, 471), (99, 98, 471), (471, 98, 472), (98, 97, 472), (472, 97, 473), (97, 96, 473), (473, 96, 159), (96, 6, 159), (137, 172, 8), (136, 474, 137), (135, 475, 136), (134, 477, 135), (133, 480, 134), (132, 484, 133), (131, 489, 132), (137, 474, 172), (474, 171, 172), (136, 475, 474), (475, 476, 474), (474, 476, 171), (476, 170, 171), (135, 477, 475), (477, 478, 475), (475, 478, 476), (478, 479, 476), (476, 479, 170), (479, 169, 170), (134, 480, 477), (480, 481, 477), (477, 481, 478), (481, 482, 478), (478, 482, 479), (482, 483, 479), (479, 483, 169), (483, 168, 169), (133, 484, 480), (484, 485, 480), (480, 485, 481), (485, 486, 481), (481, 486, 482), (486, 487, 482), (482, 487, 483), (487, 488, 483), (483, 488, 168), (488, 167, 168), (132, 489, 484), (489, 490, 484), (484, 490, 485), (490, 491, 485), (485, 491, 486), (491, 492, 486), (486, 492, 487), (492, 493, 487), (487, 493, 488), (493, 494, 488), (488, 494, 167), (494, 166, 167), (131, 116, 489), (116, 115, 489), (489, 115, 490), (115, 114, 490), (490, 114, 491), (114, 113, 491), (491, 113, 492), (113, 112, 492), (492, 112, 493), (112, 111, 493), (493, 111, 494), (111, 110, 494), (494, 110, 166), (110, 7, 166), (151, 179, 9), (150, 495, 151), (149, 496, 150), (148, 498, 149), (147, 501, 148), (146, 505, 147), (145, 510, 146), (151, 495, 179), (495, 178, 179), (150, 496, 495), (496, 497, 495), (495, 497, 178), (497, 177, 178), (149, 498, 496), (498, 499, 496), (496, 499, 497), (499, 500, 497), (497, 500, 177), (500, 176, 177), (148, 501, 498), (501, 502, 498), (498, 502, 499), (502, 503, 499), (499, 503, 500), (503, 504, 500), (500, 504, 176), (504, 175, 176), (147, 505, 501), (505, 506, 501), (501, 506, 502), (506, 507, 502), (502, 507, 503), (507, 508, 503), (503, 508, 504), (508, 509, 504), (504, 509, 175), (509, 174, 175), (146, 510, 505), (510, 511, 505), (505, 511, 506), (511, 512, 506), (506, 512, 507), (512, 513, 507), (507, 513, 508), (513, 514, 508), (508, 514, 509), (514, 515, 509), (509, 515, 174), (515, 173, 174), (145, 130, 510), (130, 129, 510), (510, 129, 511), (129, 128, 511), (511, 128, 512), (128, 127, 512), (512, 127, 513), (127, 126, 513), (513, 126, 514), (126, 125, 514), (514, 125, 515), (125, 124, 515), (515, 124, 173), (124, 8, 173), (95, 186, 10), (94, 516, 95), (93, 517, 94), (92, 519, 93), (91, 522, 92), (90, 526, 91), (89, 531, 90), (95, 516, 186), (516, 185, 186), (94, 517, 516), (517, 518, 516), (516, 518, 185), (518, 184, 185), (93, 519, 517), (519, 520, 517), (517, 520, 518), (520, 521, 518), (518, 521, 184), (521, 183, 184), (92, 522, 519), (522, 523, 519), (519, 523, 520), (523, 524, 520), (520, 524, 521), (524, 525, 521), (521, 525, 183), (525, 182, 183), (91, 526, 522), (526, 527, 522), (522, 527, 523), (527, 528, 523), (523, 528, 524), (528, 529, 524), (524, 529, 525), (529, 530, 525), (525, 530, 182), (530, 181, 182), (90, 531, 526), (531, 532, 526), (526, 532, 527), (532, 533, 527), (527, 533, 528), (533, 534, 528), (528, 534, 529), (534, 535, 529), (529, 535, 530), (535, 536, 530), (530, 536, 181), (536, 180, 181), (89, 144, 531), (144, 143, 531), (531, 143, 532), (143, 142, 532), (532, 142, 533), (142, 141, 533), (533, 141, 534), (141, 140, 534), (534, 140, 535), (140, 139, 535), (535, 139, 536), (139, 138, 536), (536, 138, 180), (138, 9, 180), (187, 200, 11), (188, 537, 187), (189, 538, 188), (190, 540, 189), (191, 543, 190), (192, 547, 191), (193, 552, 192), (187, 537, 200), (537, 199, 200), (188, 538, 537), (538, 539, 537), (537, 539, 199), (539, 198, 199), (189, 540, 538), (540, 541, 538), (538, 541, 539), (541, 542, 539), (539, 542, 198), (542, 197, 198), (190, 543, 540), (543, 544, 540), (540, 544, 541), (544, 545, 541), (541, 545, 542), (545, 546, 542), (542, 546, 197), (546, 196, 197), (191, 547, 543), (547, 548, 543), (543, 548, 544), (548, 549, 544), (544, 549, 545), (549, 550, 545), (545, 550, 546), (550, 551, 546), (546, 551, 196), (551, 195, 196), (192, 552, 547), (552, 553, 547), (547, 553, 548), (553, 554, 548), (548, 554, 549), (554, 555, 549), (549, 555, 550), (555, 556, 550), (550, 556, 551), (556, 557, 551), (551, 557, 195), (557, 194, 195), (193, 158, 552), (158, 157, 552), (552, 157, 553), (157, 156, 553), (553, 156, 554), (156, 155, 554), (554, 155, 555), (155, 154, 555), (555, 154, 556), (154, 153, 556), (556, 153, 557), (153, 152, 557), (557, 152, 194), (152, 10, 194), (201, 187, 11), (202, 558, 201), (203, 559, 202), (204, 561, 203), (205, 564, 204), (206, 568, 205), (207, 573, 206), (201, 558, 187), (558, 188, 187), (202, 559, 558), (559, 560, 558), (558, 560, 188), (560, 189, 188), (203, 561, 559), (561, 562, 559), (559, 562, 560), (562, 563, 560), (560, 563, 189), (563, 190, 189), (204, 564, 561), (564, 565, 561), (561, 565, 562), (565, 566, 562), (562, 566, 563), (566, 567, 563), (563, 567, 190), (567, 191, 190), (205, 568, 564), (568, 569, 564), (564, 569, 565), (569, 570, 565), (565, 570, 566), (570, 571, 566), (566, 571, 567), (571, 572, 567), (567, 572, 191), (572, 192, 191), (206, 573, 568), (573, 574, 568), (568, 574, 569), (574, 575, 569), (569, 575, 570), (575, 576, 570), (570, 576, 571), (576, 577, 571), (571, 577, 572), (577, 578, 572), (572, 578, 192), (578, 193, 192), (207, 165, 573), (165, 164, 573), (573, 164, 574), (164, 163, 574), (574, 163, 575), (163, 162, 575), (575, 162, 576), (162, 161, 576), (576, 161, 577), (161, 160, 577), (577, 160, 578), (160, 159, 578), (578, 159, 193), (159, 6, 193), (208, 201, 11), (209, 579, 208), (210, 580, 209), (211, 582, 210), (212, 585, 211), (213, 589, 212), (214, 594, 213), (208, 579, 201), (579, 202, 201), (209, 580, 579), (580, 581, 579), (579, 581, 202), (581, 203, 202), (210, 582, 580), (582, 583, 580), (580, 583, 581), (583, 584, 581), (581, 584, 203), (584, 204, 203), (211, 585, 582), (585, 586, 582), (582, 586, 583), (586, 587, 583), (583, 587, 584), (587, 588, 584), (584, 588, 204), (588, 205, 204), (212, 589, 585), (589, 590, 585), (585, 590, 586), (590, 591, 586), (586, 591, 587), (591, 592, 587), (587, 592, 588), (592, 593, 588), (588, 593, 205), (593, 206, 205), (213, 594, 589), (594, 595, 589), (589, 595, 590), (595, 596, 590), (590, 596, 591), (596, 597, 591), (591, 597, 592), (597, 598, 592), (592, 598, 593), (598, 599, 593), (593, 599, 206), (599, 207, 206), (214, 172, 594), (172, 171, 594), (594, 171, 595), (171, 170, 595), (595, 170, 596), (170, 169, 596), (596, 169, 597), (169, 168, 597), (597, 168, 598), (168, 167, 598), (598, 167, 599), (167, 166, 599), (599, 166, 207), (166, 7, 207), (215, 208, 11), (216, 600, 215), (217, 601, 216), (218, 603, 217), (219, 606, 218), (220, 610, 219), (221, 615, 220), (215, 600, 208), (600, 209, 208), (216, 601, 600), (601, 602, 600), (600, 602, 209), (602, 210, 209), (217, 603, 601), (603, 604, 601), (601, 604, 602), (604, 605, 602), (602, 605, 210), (605, 211, 210), (218, 606, 603), (606, 607, 603), (603, 607, 604), (607, 608, 604), (604, 608, 605), (608, 609, 605), (605, 609, 211), (609, 212, 211), (219, 610, 606), (610, 611, 606), (606, 611, 607), (611, 612, 607), (607, 612, 608), (612, 613, 608), (608, 613, 609), (613, 614, 609), (609, 614, 212), (614, 213, 212), (220, 615, 610), (615, 616, 610), (610, 616, 611), (616, 617, 611), (611, 617, 612), (617, 618, 612), (612, 618, 613), (618, 619, 613), (613, 619, 614), (619, 620, 614), (614, 620, 213), (620, 214, 213), (221, 179, 615), (179, 178, 615), (615, 178, 616), (178, 177, 616), (616, 177, 617), (177, 176, 617), (617, 176, 618), (176, 175, 618), (618, 175, 619), (175, 174, 619), (619, 174, 620), (174, 173, 620), (620, 173, 214), (173, 8, 214), (200, 215, 11), (199, 621, 200), (198, 622, 199), (197, 624, 198), (196, 627, 197), (195, 631, 196), (194, 636, 195), (200, 621, 215), (621, 216, 215), (199, 622, 621), (622, 623, 621), (621, 623, 216), (623, 217, 216), (198, 624, 622), (624, 625, 622), (622, 625, 623), (625, 626, 623), (623, 626, 217), (626, 218, 217), (197, 627, 624), (627, 628, 624), (624, 628, 625), (628, 629, 625), (625, 629, 626), (629, 630, 626), (626, 630, 218), (630, 219, 218), (196, 631, 627), (631, 632, 627), (627, 632, 628), (632, 633, 628), (628, 633, 629), (633, 634, 629), (629, 634, 630), (634, 635, 630), (630, 635, 219), (635, 220, 219), (195, 636, 631), (636, 637, 631), (631, 637, 632), (637, 638, 632), (632, 638, 633), (638, 639, 633), (633, 639, 634), (639, 640, 634), (634, 640, 635), (640, 641, 635), (635, 641, 220), (641, 221, 220), (194, 186, 636), (186, 185, 636), (636, 185, 637), (185, 184, 637), (637, 184, 638), (184, 183, 638), (638, 183, 639), (183, 182, 639), (639, 182, 640), (182, 181, 640), (640, 181, 641), (181, 180, 641), (641, 180, 221), (180, 9, 221)])
me_icosphere.use_remesh_preserve_volume = False
me_icosphere.use_remesh_preserve_attributes = False
me_icosphere.use_mirror_vertex_groups = False
me_icosphere.update()

# ---- objects
ob_icosphere = bpy.data.objects.new('Icosphere', me_icosphere)
ob_lamp = bpy.data.objects.new('Lamp', light_lamp)
ob_camera = bpy.data.objects.new('Camera', cam_camera)

# ---- transforms, parenting, visibility, modifiers, constraints
ob_icosphere.location = (0.0, 0.0, 0.0)
ob_icosphere.lineart.crease_threshold = 0.0
ob_lamp.location = (4.076, 1.005, 5.904)
ob_lamp.rotation_euler = (0.6503, 0.05522, 1.866)
ob_lamp.lock_rotations_4d = False
ob_lamp.empty_display_type = 'ARROWS'
ob_lamp.color = (0.0, 0.0, 0.0, 0.0)
ob_lamp.lineart.crease_threshold = 0.0
ob_camera.location = (7.481, -6.508, 5.344)
ob_camera.rotation_euler = (1.109, 0.01082, 0.8149)
ob_camera.lock_rotations_4d = False
ob_camera.empty_display_type = 'ARROWS'
ob_camera.color = (0.0, 0.0, 0.0, 0.0)
ob_camera.display_type = 'WIRE'
ob_camera.lineart.crease_threshold = 0.0

# ---- collection membership
col_collection_1.objects.link(ob_icosphere)
col_collection_1.objects.link(ob_lamp)
col_collection_1.objects.link(ob_camera)

# ---- scene / render settings (as saved in the file)
scene.camera = ob_camera
scene.frame_start = 1; scene.frame_end = 250; scene.frame_set(1)
scene.render.engine = 'BLENDER_EEVEE_NEXT'
scene.render.image_settings.compression = 90
scene.render.resolution_percentage = 50
scene.render.dither_intensity = 0.0
scene.cycles.use_denoising = False
scene.cycles.samples = 10
scene.cycles.sampling_pattern = 'TABULATED_SOBOL'
scene.cycles.light_sampling_threshold = 0.0
scene.cycles.use_adaptive_sampling = False
scene.cycles.use_light_tree = False
scene.cycles.blur_glossy = 0.0
scene.cycles.volume_bounces = 1
scene.cycles.pixel_filter_type = 'GAUSSIAN'
scene.cycles.sample_clamp_indirect = 0.0
scene.view_settings.view_transform = 'Standard'
bpy.context.view_layer.update()
